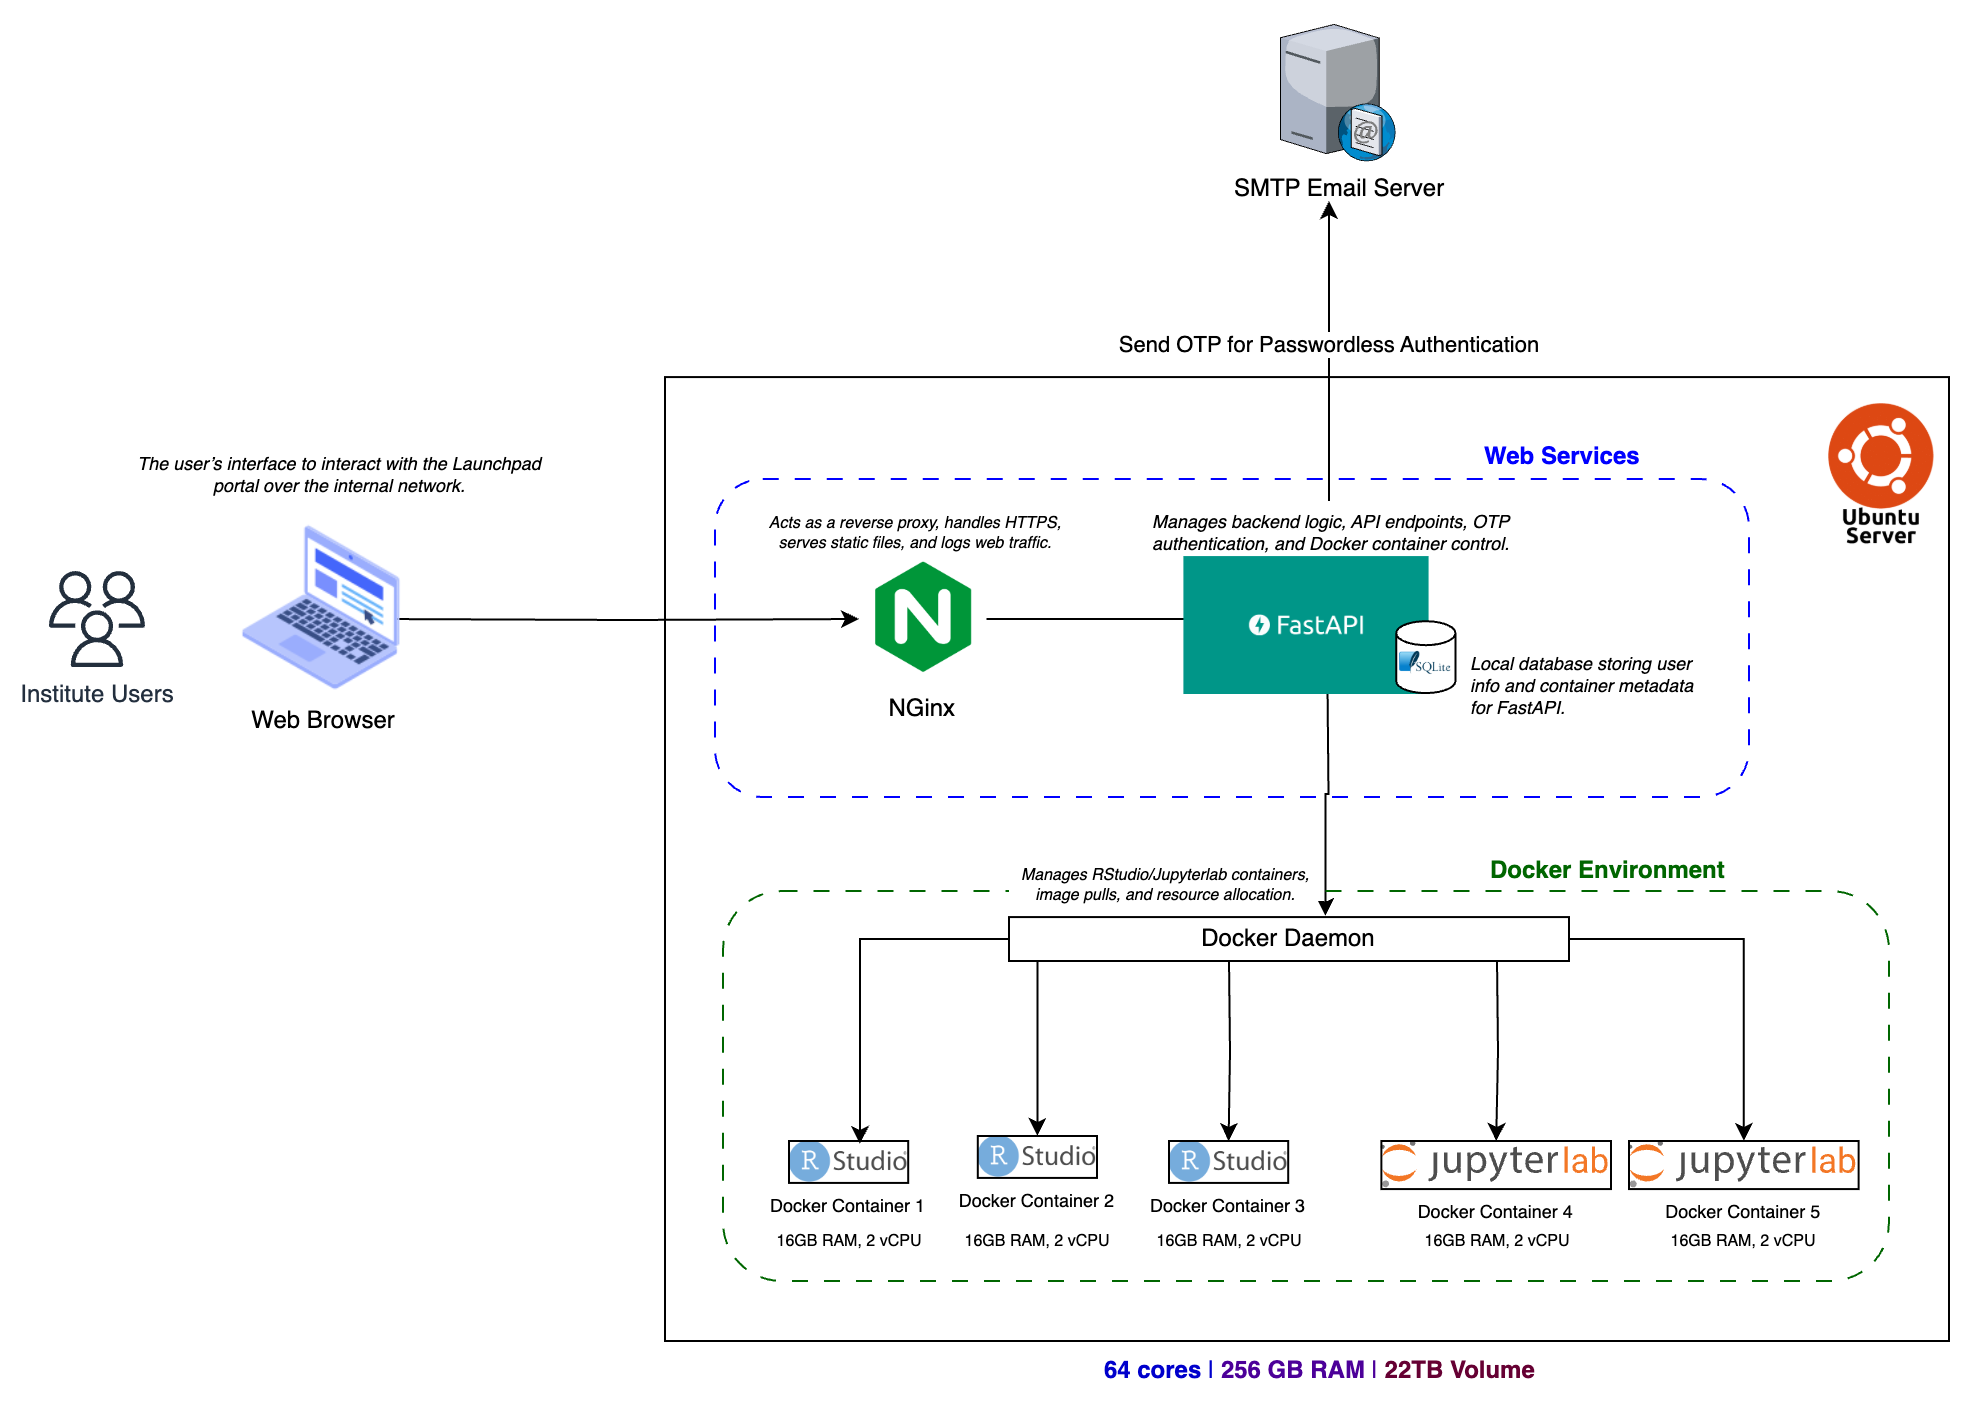

The diagram above was exported from draw.io. Its source (the exported page's mxGraphModel, read from the mxfile embedded in the PNG):
<mxGraphModel dx="1783" dy="936" grid="1" gridSize="10" guides="1" tooltips="1" connect="1" arrows="1" fold="1" page="1" pageScale="1" pageWidth="850" pageHeight="1100" math="0" shadow="0">
  <root>
    <mxCell id="0" />
    <mxCell id="1" parent="0" />
    <mxCell id="-OTir899cz46myjiLvGX-1" value="" style="rounded=0;whiteSpace=wrap;html=1;" parent="1" vertex="1">
      <mxGeometry x="898" y="328.04" width="642" height="481.96" as="geometry" />
    </mxCell>
    <mxCell id="-OTir899cz46myjiLvGX-3" value="" style="rounded=1;whiteSpace=wrap;html=1;fillColor=none;dashed=1;dashPattern=8 8;strokeColor=#0000FF;" parent="1" vertex="1">
      <mxGeometry x="923" y="379.04" width="517" height="159" as="geometry" />
    </mxCell>
    <mxCell id="-OTir899cz46myjiLvGX-6" style="edgeStyle=orthogonalEdgeStyle;rounded=0;orthogonalLoop=1;jettySize=auto;html=1;" parent="1" target="-OTir899cz46myjiLvGX-9" edge="1">
      <mxGeometry relative="1" as="geometry">
        <mxPoint x="764" y="449.04" as="sourcePoint" />
      </mxGeometry>
    </mxCell>
    <mxCell id="-OTir899cz46myjiLvGX-7" value="Institute Users" style="sketch=0;outlineConnect=0;fontColor=#232F3E;gradientColor=none;fillColor=#232F3D;strokeColor=none;dashed=0;verticalLabelPosition=bottom;verticalAlign=top;align=center;html=1;fontSize=12;fontStyle=0;aspect=fixed;pointerEvents=1;shape=mxgraph.aws4.users;" parent="1" vertex="1">
      <mxGeometry x="590" y="425.04" width="48" height="48" as="geometry" />
    </mxCell>
    <mxCell id="-OTir899cz46myjiLvGX-8" style="edgeStyle=orthogonalEdgeStyle;rounded=0;orthogonalLoop=1;jettySize=auto;html=1;" parent="1" source="-OTir899cz46myjiLvGX-9" edge="1">
      <mxGeometry relative="1" as="geometry">
        <mxPoint x="1184.6499999999996" y="449.03999999999996" as="targetPoint" />
      </mxGeometry>
    </mxCell>
    <mxCell id="-OTir899cz46myjiLvGX-9" value="NGinx" style="shape=image;verticalLabelPosition=bottom;labelBackgroundColor=default;verticalAlign=top;aspect=fixed;imageAspect=0;image=https://media.wpmentor.com/wp-content/uploads/2019/05/Nginx-1.png;clipPath=inset(17.48% 27% 16.02% 26%);" parent="1" vertex="1">
      <mxGeometry x="995" y="418.04" width="63.81" height="62" as="geometry" />
    </mxCell>
    <mxCell id="-OTir899cz46myjiLvGX-10" value="&lt;div&gt;Acts as a reverse proxy, handles HTTPS, serves static files, and logs web traffic.&lt;/div&gt;&lt;div&gt;&lt;br&gt;&lt;/div&gt;" style="text;html=1;align=center;verticalAlign=middle;whiteSpace=wrap;rounded=0;fontStyle=2;fontSize=8;" parent="1" vertex="1">
      <mxGeometry x="945" y="377.04" width="157" height="67" as="geometry" />
    </mxCell>
    <mxCell id="-OTir899cz46myjiLvGX-11" value="Web Browser" style="shape=image;html=1;verticalAlign=top;verticalLabelPosition=bottom;labelBackgroundColor=#ffffff;imageAspect=0;aspect=fixed;image=https://cdn2.iconfinder.com/data/icons/whcompare-isometric-web-hosting-servers/50/web-browser-on-laptop-128.png" parent="1" vertex="1">
      <mxGeometry x="684" y="401.04" width="85" height="85" as="geometry" />
    </mxCell>
    <mxCell id="-OTir899cz46myjiLvGX-12" value="&lt;p class=&quot;p1&quot;&gt;&lt;br&gt;&lt;/p&gt;" style="text;html=1;align=center;verticalAlign=middle;resizable=0;points=[];autosize=1;strokeColor=none;fillColor=none;" parent="1" vertex="1">
      <mxGeometry x="694" y="335.04" width="18" height="50" as="geometry" />
    </mxCell>
    <mxCell id="-OTir899cz46myjiLvGX-13" value="Manages backend logic, API endpoints, OTP authentication, and Docker container control." style="text;whiteSpace=wrap;html=1;fontStyle=2;fontSize=9;" parent="1" vertex="1">
      <mxGeometry x="1140" y="389.04" width="200" height="36" as="geometry" />
    </mxCell>
    <mxCell id="-OTir899cz46myjiLvGX-14" value="The user’s interface to interact with the Launchpad portal over the internal network." style="text;html=1;align=center;verticalAlign=middle;whiteSpace=wrap;rounded=0;fontStyle=2;fontSize=9;" parent="1" vertex="1">
      <mxGeometry x="633" y="362.04" width="205" height="30" as="geometry" />
    </mxCell>
    <mxCell id="-OTir899cz46myjiLvGX-15" value="&lt;span style=&quot;font-style: normal;&quot;&gt;&lt;font&gt;Web Services&lt;/font&gt;&lt;/span&gt;" style="text;whiteSpace=wrap;html=1;fontStyle=3;fontSize=12;fontColor=#0000FF;" parent="1" vertex="1">
      <mxGeometry x="1305.5" y="354.04" width="108" height="31" as="geometry" />
    </mxCell>
    <mxCell id="-OTir899cz46myjiLvGX-16" style="edgeStyle=orthogonalEdgeStyle;rounded=0;orthogonalLoop=1;jettySize=auto;html=1;entryX=0.565;entryY=-0.026;entryDx=0;entryDy=0;entryPerimeter=0;" parent="1" target="-OTir899cz46myjiLvGX-22" edge="1">
      <mxGeometry relative="1" as="geometry">
        <mxPoint x="1229.1666666666665" y="474.03999999999996" as="sourcePoint" />
      </mxGeometry>
    </mxCell>
    <mxCell id="-OTir899cz46myjiLvGX-18" value="" style="rounded=1;whiteSpace=wrap;html=1;fillColor=none;dashed=1;dashPattern=8 8;strokeColor=#006600;fontColor=#006600;" parent="1" vertex="1">
      <mxGeometry x="927" y="585.04" width="583" height="194.96" as="geometry" />
    </mxCell>
    <mxCell id="-OTir899cz46myjiLvGX-19" value="&lt;span style=&quot;font-style: normal;&quot;&gt;&lt;font&gt;Docker Environment&lt;/font&gt;&lt;/span&gt;" style="text;whiteSpace=wrap;html=1;fontStyle=3;fontSize=12;fontColor=#006600;" parent="1" vertex="1">
      <mxGeometry x="1309" y="561.04" width="141" height="28.96" as="geometry" />
    </mxCell>
    <mxCell id="-OTir899cz46myjiLvGX-20" style="edgeStyle=orthogonalEdgeStyle;rounded=0;orthogonalLoop=1;jettySize=auto;html=1;entryX=0.5;entryY=0;entryDx=0;entryDy=0;exitX=0.051;exitY=0.985;exitDx=0;exitDy=0;exitPerimeter=0;" parent="1" source="-OTir899cz46myjiLvGX-22" target="-OTir899cz46myjiLvGX-32" edge="1">
      <mxGeometry relative="1" as="geometry">
        <mxPoint x="1153.185" y="679.04" as="targetPoint" />
      </mxGeometry>
    </mxCell>
    <mxCell id="-OTir899cz46myjiLvGX-21" style="edgeStyle=orthogonalEdgeStyle;rounded=0;orthogonalLoop=1;jettySize=auto;html=1;entryX=0.5;entryY=0;entryDx=0;entryDy=0;" parent="1" source="-OTir899cz46myjiLvGX-22" target="-OTir899cz46myjiLvGX-41" edge="1">
      <mxGeometry relative="1" as="geometry">
        <mxPoint x="1388.2105263157896" y="659.04" as="targetPoint" />
      </mxGeometry>
    </mxCell>
    <mxCell id="-OTir899cz46myjiLvGX-22" value="Docker Daemon" style="rounded=0;whiteSpace=wrap;html=1;" parent="1" vertex="1">
      <mxGeometry x="1070" y="598.04" width="280" height="21.96" as="geometry" />
    </mxCell>
    <mxCell id="-OTir899cz46myjiLvGX-23" value="Docker Container 1" style="shape=image;verticalLabelPosition=bottom;labelBackgroundColor=default;verticalAlign=top;aspect=fixed;imageAspect=0;image=https://upload.wikimedia.org/wikipedia/commons/thumb/d/d0/RStudio_logo_flat.svg/1280px-RStudio_logo_flat.svg.png;imageBorder=default;fontSize=9;" parent="1" vertex="1">
      <mxGeometry x="960" y="710" width="59.6" height="20.96" as="geometry" />
    </mxCell>
    <mxCell id="-OTir899cz46myjiLvGX-26" style="edgeStyle=orthogonalEdgeStyle;rounded=0;orthogonalLoop=1;jettySize=auto;html=1;entryX=0.595;entryY=0.072;entryDx=0;entryDy=0;entryPerimeter=0;" parent="1" source="-OTir899cz46myjiLvGX-22" target="-OTir899cz46myjiLvGX-23" edge="1">
      <mxGeometry relative="1" as="geometry" />
    </mxCell>
    <mxCell id="-OTir899cz46myjiLvGX-31" value="16GB RAM, 2 vCPU" style="text;html=1;align=center;verticalAlign=middle;resizable=0;points=[];autosize=1;strokeColor=none;fillColor=none;fontSize=8;" parent="1" vertex="1">
      <mxGeometry x="939.8" y="750" width="100" height="20" as="geometry" />
    </mxCell>
    <mxCell id="-OTir899cz46myjiLvGX-32" value="Docker Container 2" style="shape=image;verticalLabelPosition=bottom;labelBackgroundColor=default;verticalAlign=top;aspect=fixed;imageAspect=0;image=https://upload.wikimedia.org/wikipedia/commons/thumb/d/d0/RStudio_logo_flat.svg/1280px-RStudio_logo_flat.svg.png;imageBorder=default;fontSize=9;" parent="1" vertex="1">
      <mxGeometry x="1054.3999999999999" y="707.5" width="59.6" height="20.96" as="geometry" />
    </mxCell>
    <mxCell id="-OTir899cz46myjiLvGX-33" value="16GB RAM, 2 vCPU" style="text;html=1;align=center;verticalAlign=middle;resizable=0;points=[];autosize=1;strokeColor=none;fillColor=none;fontSize=8;" parent="1" vertex="1">
      <mxGeometry x="1034.1999999999998" y="750" width="100" height="20" as="geometry" />
    </mxCell>
    <mxCell id="-OTir899cz46myjiLvGX-34" value="Docker Container 3" style="shape=image;verticalLabelPosition=bottom;labelBackgroundColor=default;verticalAlign=top;aspect=fixed;imageAspect=0;image=https://upload.wikimedia.org/wikipedia/commons/thumb/d/d0/RStudio_logo_flat.svg/1280px-RStudio_logo_flat.svg.png;imageBorder=default;fontSize=9;" parent="1" vertex="1">
      <mxGeometry x="1150" y="710" width="59.6" height="20.96" as="geometry" />
    </mxCell>
    <mxCell id="-OTir899cz46myjiLvGX-35" style="edgeStyle=orthogonalEdgeStyle;rounded=0;orthogonalLoop=1;jettySize=auto;html=1;entryX=0.5;entryY=0;entryDx=0;entryDy=0;" parent="1" target="-OTir899cz46myjiLvGX-34" edge="1">
      <mxGeometry relative="1" as="geometry">
        <mxPoint x="1180" y="620" as="sourcePoint" />
        <mxPoint x="1091" y="739" as="targetPoint" />
      </mxGeometry>
    </mxCell>
    <mxCell id="-OTir899cz46myjiLvGX-36" value="16GB RAM, 2 vCPU" style="text;html=1;align=center;verticalAlign=middle;resizable=0;points=[];autosize=1;strokeColor=none;fillColor=none;fontSize=8;" parent="1" vertex="1">
      <mxGeometry x="1129.8" y="750" width="100" height="20" as="geometry" />
    </mxCell>
    <mxCell id="-OTir899cz46myjiLvGX-38" value="Docker Container 4" style="shape=image;verticalLabelPosition=bottom;labelBackgroundColor=default;verticalAlign=top;aspect=fixed;imageAspect=0;image=https://jupyterlab.readthedocs.io/en/4.4.x/_static/logo-rectangle.svg;imageBorder=default;fontSize=9;" parent="1" vertex="1">
      <mxGeometry x="1256.18" y="710" width="114.82" height="24.04" as="geometry" />
    </mxCell>
    <mxCell id="-OTir899cz46myjiLvGX-39" value="16GB RAM, 2 vCPU" style="text;html=1;align=center;verticalAlign=middle;resizable=0;points=[];autosize=1;strokeColor=none;fillColor=none;fontSize=8;" parent="1" vertex="1">
      <mxGeometry x="1263.59" y="750" width="100" height="20" as="geometry" />
    </mxCell>
    <mxCell id="-OTir899cz46myjiLvGX-40" style="edgeStyle=orthogonalEdgeStyle;rounded=0;orthogonalLoop=1;jettySize=auto;html=1;entryX=0.5;entryY=0;entryDx=0;entryDy=0;" parent="1" target="-OTir899cz46myjiLvGX-38" edge="1">
      <mxGeometry relative="1" as="geometry">
        <mxPoint x="1314" y="620" as="sourcePoint" />
        <mxPoint x="1180" y="740" as="targetPoint" />
      </mxGeometry>
    </mxCell>
    <mxCell id="-OTir899cz46myjiLvGX-41" value="Docker Container 5" style="shape=image;verticalLabelPosition=bottom;labelBackgroundColor=default;verticalAlign=top;aspect=fixed;imageAspect=0;image=https://jupyterlab.readthedocs.io/en/4.4.x/_static/logo-rectangle.svg;imageBorder=default;fontSize=9;" parent="1" vertex="1">
      <mxGeometry x="1380" y="710" width="114.82" height="24.04" as="geometry" />
    </mxCell>
    <mxCell id="-OTir899cz46myjiLvGX-42" value="16GB RAM, 2 vCPU" style="text;html=1;align=center;verticalAlign=middle;resizable=0;points=[];autosize=1;strokeColor=none;fillColor=none;fontSize=8;" parent="1" vertex="1">
      <mxGeometry x="1387.41" y="750" width="100" height="20" as="geometry" />
    </mxCell>
    <mxCell id="-OTir899cz46myjiLvGX-49" value="&lt;div&gt;Manages RStudio/Jupyterlab containers, image pulls, and resource allocation.&lt;/div&gt;" style="text;html=1;align=center;verticalAlign=middle;whiteSpace=wrap;rounded=0;fontStyle=2;fontSize=8;fillColor=default;" parent="1" vertex="1">
      <mxGeometry x="1070" y="573.08" width="157" height="16.92" as="geometry" />
    </mxCell>
    <mxCell id="-OTir899cz46myjiLvGX-50" value="Local database storing user info and container metadata for FastAPI." style="text;whiteSpace=wrap;html=1;fontStyle=2;fontSize=9;" parent="1" vertex="1">
      <mxGeometry x="1299" y="460" width="121" height="36" as="geometry" />
    </mxCell>
    <mxCell id="-OTir899cz46myjiLvGX-53" value="" style="shape=image;verticalLabelPosition=bottom;labelBackgroundColor=default;verticalAlign=top;aspect=fixed;imageAspect=0;image=https://media.licdn.com/dms/image/v2/D4D12AQHMOVemiy_zOg/article-cover_image-shrink_720_1280/article-cover_image-shrink_720_1280/0/1688830389998?e=2147483647&amp;v=beta&amp;t=e6Iwhk6_3WeoUUMeUUNA5lcDJxgmHeoS3o7QBhbEGQE;" parent="1" vertex="1">
      <mxGeometry x="1157.6999999999998" y="418.04" width="122.59" height="68.96" as="geometry" />
    </mxCell>
    <mxCell id="-OTir899cz46myjiLvGX-45" value="" style="group" parent="1" connectable="0" vertex="1">
      <mxGeometry x="1263.59" y="450.1" width="178.81999999999994" height="35.94" as="geometry" />
    </mxCell>
    <mxCell id="-OTir899cz46myjiLvGX-27" value="" style="strokeWidth=1;html=1;shape=mxgraph.flowchart.database;whiteSpace=wrap;" parent="-OTir899cz46myjiLvGX-45" vertex="1">
      <mxGeometry width="29.63999999999998" height="35.94000000000001" as="geometry" />
    </mxCell>
    <mxCell id="-OTir899cz46myjiLvGX-43" value="" style="shape=image;verticalLabelPosition=bottom;labelBackgroundColor=default;verticalAlign=top;aspect=fixed;imageAspect=0;image=https://upload.wikimedia.org/wikipedia/commons/thumb/3/38/SQLite370.svg/2560px-SQLite370.svg.png;" parent="-OTir899cz46myjiLvGX-45" vertex="1">
      <mxGeometry x="1.3458231116850383" y="14.666691176470607" width="26.948353776630068" height="12.756617172369262" as="geometry" />
    </mxCell>
    <mxCell id="qH2caZd1aQqaXLWOTC8B-3" value="" style="shape=image;verticalLabelPosition=bottom;labelBackgroundColor=default;verticalAlign=top;aspect=fixed;imageAspect=0;image=https://crmexpertsonline.com/wp-content/uploads/2022/04/logo.png;" parent="1" vertex="1">
      <mxGeometry x="1480" y="341.52" width="52.81" height="71.04" as="geometry" />
    </mxCell>
    <mxCell id="Z9yHpO5vKebOo5Q-okA9-1" value="SMTP Email Server" style="verticalLabelPosition=bottom;sketch=0;aspect=fixed;html=1;verticalAlign=top;strokeColor=none;align=center;outlineConnect=0;shape=mxgraph.citrix.smtp_server;" vertex="1" parent="1">
      <mxGeometry x="1205.76" y="150" width="57.83" height="70" as="geometry" />
    </mxCell>
    <mxCell id="qH2caZd1aQqaXLWOTC8B-1" value="&amp;nbsp;&lt;font style=&quot;color: rgb(0, 0, 204);&quot;&gt;&lt;b style=&quot;color: light-dark(rgb(0, 0, 204), rgb(212, 212, 255));&quot;&gt;64 cores&lt;/b&gt;&amp;nbsp;|&amp;nbsp;&lt;/font&gt;&lt;font style=&quot;color: rgb(76, 0, 153);&quot;&gt;&lt;b style=&quot;color: light-dark(rgb(76, 0, 153), rgb(255, 190, 255));&quot;&gt;256 GB RAM&lt;/b&gt;&amp;nbsp;|&amp;nbsp;&lt;/font&gt;&lt;font style=&quot;color: rgb(102, 0, 51);&quot;&gt;&lt;b&gt;22TB Volume&lt;/b&gt;&lt;/font&gt;" style="text;html=1;align=center;verticalAlign=middle;whiteSpace=wrap;rounded=0;" parent="1" vertex="1">
      <mxGeometry x="1059.9999999999998" y="810" width="328" height="30" as="geometry" />
    </mxCell>
    <mxCell id="Z9yHpO5vKebOo5Q-okA9-3" style="edgeStyle=orthogonalEdgeStyle;rounded=0;orthogonalLoop=1;jettySize=auto;html=1;" edge="1" parent="1">
      <mxGeometry relative="1" as="geometry">
        <mxPoint x="1230" y="390" as="sourcePoint" />
        <mxPoint x="1230" y="240" as="targetPoint" />
      </mxGeometry>
    </mxCell>
    <mxCell id="Z9yHpO5vKebOo5Q-okA9-4" value="Send OTP for Passwordless Authentication" style="edgeLabel;html=1;align=center;verticalAlign=middle;resizable=0;points=[];" vertex="1" connectable="0" parent="Z9yHpO5vKebOo5Q-okA9-3">
      <mxGeometry x="0.05" y="1" relative="1" as="geometry">
        <mxPoint as="offset" />
      </mxGeometry>
    </mxCell>
  </root>
</mxGraphModel>